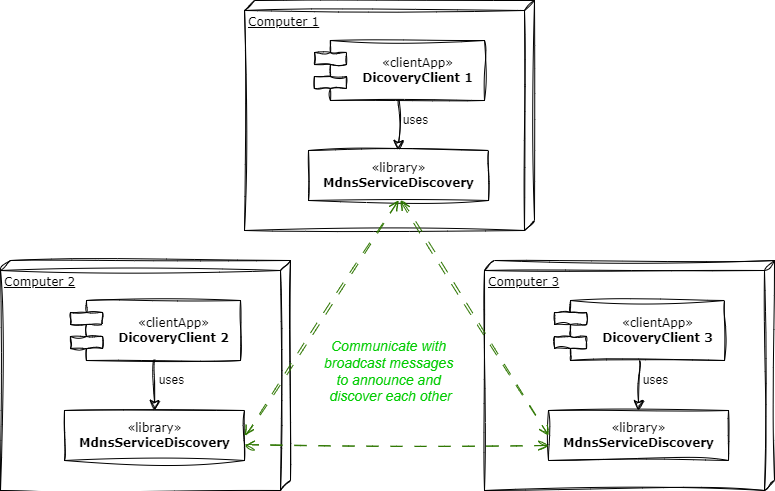

The diagram above was exported from draw.io. Its source (the exported page's mxGraphModel, read from the mxfile embedded in the PNG):
<mxGraphModel dx="1340" dy="1655" grid="0" gridSize="10" guides="1" tooltips="1" connect="1" arrows="1" fold="1" page="0" pageScale="1" pageWidth="1169" pageHeight="827" background="none" math="0" shadow="0">
  <root>
    <mxCell id="0" />
    <mxCell id="1" parent="0" />
    <mxCell id="39150e848f15840c-1" value="Computer 2" style="verticalAlign=top;align=left;spacingTop=8;spacingLeft=2;spacingRight=12;shape=cube;size=10;direction=south;fontStyle=4;html=1;rounded=0;shadow=0;comic=0;labelBackgroundColor=none;strokeWidth=1;fontFamily=Verdana;fontSize=12;sketch=1;curveFitting=1;jiggle=2;" parent="1" vertex="1">
      <mxGeometry x="200" y="-410" width="290" height="230" as="geometry" />
    </mxCell>
    <mxCell id="oP4nxTHW2TuA3gLpusCI-3" style="edgeStyle=none;curved=1;rounded=0;orthogonalLoop=1;jettySize=auto;html=1;entryX=0.5;entryY=0;entryDx=0;entryDy=0;fontSize=12;startSize=8;endSize=8;sketch=1;curveFitting=1;jiggle=2;" parent="1" source="39150e848f15840c-5" target="oP4nxTHW2TuA3gLpusCI-1" edge="1">
      <mxGeometry relative="1" as="geometry" />
    </mxCell>
    <mxCell id="oP4nxTHW2TuA3gLpusCI-4" value="uses" style="edgeLabel;html=1;align=center;verticalAlign=middle;resizable=0;points=[];fontSize=12;sketch=1;curveFitting=1;jiggle=2;" parent="oP4nxTHW2TuA3gLpusCI-3" vertex="1" connectable="0">
      <mxGeometry x="0.4332" relative="1" as="geometry">
        <mxPoint x="16" y="-16" as="offset" />
      </mxGeometry>
    </mxCell>
    <mxCell id="39150e848f15840c-5" value="&lt;div&gt;&lt;span style=&quot;&quot;&gt;«clientApp»&lt;/span&gt;&lt;br&gt;&lt;/div&gt;&lt;b&gt;DicoveryClient 2&lt;/b&gt;" style="shape=component;align=center;spacingLeft=36;rounded=0;shadow=0;comic=0;labelBackgroundColor=none;strokeWidth=1;fontFamily=Verdana;fontSize=12;html=1;sketch=1;curveFitting=1;jiggle=2;" parent="1" vertex="1">
      <mxGeometry x="270" y="-370" width="170" height="60" as="geometry" />
    </mxCell>
    <mxCell id="oP4nxTHW2TuA3gLpusCI-1" value="«library»&lt;br&gt;&lt;b&gt;MdnsServiceDiscovery&lt;/b&gt;" style="html=1;rounded=0;shadow=0;comic=0;labelBackgroundColor=none;strokeWidth=1;fontFamily=Verdana;fontSize=12;align=center;sketch=1;curveFitting=1;jiggle=2;" parent="1" vertex="1">
      <mxGeometry x="264" y="-260" width="180" height="50" as="geometry" />
    </mxCell>
    <mxCell id="oP4nxTHW2TuA3gLpusCI-5" value="Computer 1" style="verticalAlign=top;align=left;spacingTop=8;spacingLeft=2;spacingRight=12;shape=cube;size=10;direction=south;fontStyle=4;html=1;rounded=0;shadow=0;comic=0;labelBackgroundColor=none;strokeWidth=1;fontFamily=Verdana;fontSize=12;sketch=1;curveFitting=1;jiggle=2;" parent="1" vertex="1">
      <mxGeometry x="444" y="-670" width="290" height="230" as="geometry" />
    </mxCell>
    <mxCell id="oP4nxTHW2TuA3gLpusCI-6" style="edgeStyle=none;curved=1;rounded=0;orthogonalLoop=1;jettySize=auto;html=1;entryX=0.5;entryY=0;entryDx=0;entryDy=0;fontSize=12;startSize=8;endSize=8;sketch=1;curveFitting=1;jiggle=2;" parent="1" source="oP4nxTHW2TuA3gLpusCI-8" target="oP4nxTHW2TuA3gLpusCI-9" edge="1">
      <mxGeometry relative="1" as="geometry" />
    </mxCell>
    <mxCell id="oP4nxTHW2TuA3gLpusCI-7" value="uses" style="edgeLabel;html=1;align=center;verticalAlign=middle;resizable=0;points=[];fontSize=12;sketch=1;curveFitting=1;jiggle=2;" parent="oP4nxTHW2TuA3gLpusCI-6" vertex="1" connectable="0">
      <mxGeometry x="0.4332" relative="1" as="geometry">
        <mxPoint x="16" y="-16" as="offset" />
      </mxGeometry>
    </mxCell>
    <mxCell id="oP4nxTHW2TuA3gLpusCI-8" value="&lt;div&gt;&lt;span style=&quot;&quot;&gt;«clientApp»&lt;/span&gt;&lt;br&gt;&lt;/div&gt;&lt;b&gt;DicoveryClient 1&lt;/b&gt;" style="shape=component;align=center;spacingLeft=36;rounded=0;shadow=0;comic=0;labelBackgroundColor=none;strokeWidth=1;fontFamily=Verdana;fontSize=12;html=1;sketch=1;curveFitting=1;jiggle=2;" parent="1" vertex="1">
      <mxGeometry x="514" y="-630" width="170" height="60" as="geometry" />
    </mxCell>
    <mxCell id="oP4nxTHW2TuA3gLpusCI-9" value="«library»&lt;br&gt;&lt;b&gt;MdnsServiceDiscovery&lt;/b&gt;" style="html=1;rounded=0;shadow=0;comic=0;labelBackgroundColor=none;strokeWidth=1;fontFamily=Verdana;fontSize=12;align=center;sketch=1;curveFitting=1;jiggle=2;" parent="1" vertex="1">
      <mxGeometry x="508" y="-520" width="180" height="50" as="geometry" />
    </mxCell>
    <mxCell id="oP4nxTHW2TuA3gLpusCI-10" value="Computer 3" style="verticalAlign=top;align=left;spacingTop=8;spacingLeft=2;spacingRight=12;shape=cube;size=10;direction=south;fontStyle=4;html=1;rounded=0;shadow=0;comic=0;labelBackgroundColor=none;strokeWidth=1;fontFamily=Verdana;fontSize=12;sketch=1;curveFitting=1;jiggle=2;" parent="1" vertex="1">
      <mxGeometry x="684" y="-410" width="290" height="230" as="geometry" />
    </mxCell>
    <mxCell id="oP4nxTHW2TuA3gLpusCI-11" style="edgeStyle=none;curved=1;rounded=0;orthogonalLoop=1;jettySize=auto;html=1;entryX=0.5;entryY=0;entryDx=0;entryDy=0;fontSize=12;startSize=8;endSize=8;sketch=1;curveFitting=1;jiggle=2;" parent="1" source="oP4nxTHW2TuA3gLpusCI-13" target="oP4nxTHW2TuA3gLpusCI-14" edge="1">
      <mxGeometry relative="1" as="geometry" />
    </mxCell>
    <mxCell id="oP4nxTHW2TuA3gLpusCI-12" value="uses" style="edgeLabel;html=1;align=center;verticalAlign=middle;resizable=0;points=[];fontSize=12;sketch=1;curveFitting=1;jiggle=2;" parent="oP4nxTHW2TuA3gLpusCI-11" vertex="1" connectable="0">
      <mxGeometry x="0.4332" relative="1" as="geometry">
        <mxPoint x="16" y="-16" as="offset" />
      </mxGeometry>
    </mxCell>
    <mxCell id="oP4nxTHW2TuA3gLpusCI-13" value="&lt;div&gt;&lt;span style=&quot;&quot;&gt;«clientApp»&lt;/span&gt;&lt;br&gt;&lt;/div&gt;&lt;b&gt;DicoveryClient 3&lt;/b&gt;" style="shape=component;align=center;spacingLeft=36;rounded=0;shadow=0;comic=0;labelBackgroundColor=none;strokeWidth=1;fontFamily=Verdana;fontSize=12;html=1;sketch=1;curveFitting=1;jiggle=2;" parent="1" vertex="1">
      <mxGeometry x="754" y="-370" width="170" height="60" as="geometry" />
    </mxCell>
    <mxCell id="oP4nxTHW2TuA3gLpusCI-14" value="«library»&lt;br&gt;&lt;b&gt;MdnsServiceDiscovery&lt;/b&gt;" style="html=1;rounded=0;shadow=0;comic=0;labelBackgroundColor=none;strokeWidth=1;fontFamily=Verdana;fontSize=12;align=center;sketch=1;curveFitting=1;jiggle=2;" parent="1" vertex="1">
      <mxGeometry x="748" y="-260" width="180" height="50" as="geometry" />
    </mxCell>
    <mxCell id="oP4nxTHW2TuA3gLpusCI-15" style="edgeStyle=none;curved=1;rounded=0;orthogonalLoop=1;jettySize=auto;html=1;entryX=0.5;entryY=1;entryDx=0;entryDy=0;fontSize=12;startSize=8;endSize=8;endArrow=open;endFill=0;startArrow=open;startFill=0;exitX=1;exitY=0.5;exitDx=0;exitDy=0;dashed=1;dashPattern=12 12;sketch=1;curveFitting=1;jiggle=2;fillColor=#60a917;strokeColor=#2D7600;" parent="1" source="oP4nxTHW2TuA3gLpusCI-1" target="oP4nxTHW2TuA3gLpusCI-9" edge="1">
      <mxGeometry relative="1" as="geometry" />
    </mxCell>
    <mxCell id="oP4nxTHW2TuA3gLpusCI-16" style="edgeStyle=none;curved=1;rounded=0;orthogonalLoop=1;jettySize=auto;html=1;entryX=0;entryY=0.5;entryDx=0;entryDy=0;fontSize=12;startSize=8;endSize=8;endArrow=open;endFill=0;startArrow=open;startFill=0;dashed=1;dashPattern=12 12;sketch=1;curveFitting=1;jiggle=2;fillColor=#60a917;strokeColor=#2D7600;" parent="1" target="oP4nxTHW2TuA3gLpusCI-14" edge="1">
      <mxGeometry relative="1" as="geometry">
        <mxPoint x="600" y="-470" as="sourcePoint" />
        <mxPoint x="608" y="-460" as="targetPoint" />
      </mxGeometry>
    </mxCell>
    <mxCell id="oP4nxTHW2TuA3gLpusCI-17" style="edgeStyle=none;curved=1;rounded=0;orthogonalLoop=1;jettySize=auto;html=1;fontSize=12;startSize=8;endSize=8;endArrow=open;endFill=0;startArrow=open;startFill=0;dashed=1;dashPattern=12 12;entryX=0;entryY=0.5;entryDx=0;entryDy=0;exitX=1;exitY=0.5;exitDx=0;exitDy=0;sketch=1;curveFitting=1;jiggle=2;fillColor=#60a917;strokeColor=#2D7600;" parent="1" edge="1">
      <mxGeometry relative="1" as="geometry">
        <mxPoint x="444" y="-225" as="sourcePoint" />
        <mxPoint x="748" y="-225" as="targetPoint" />
      </mxGeometry>
    </mxCell>
    <mxCell id="oP4nxTHW2TuA3gLpusCI-18" value="Communicate with&amp;nbsp;&lt;div style=&quot;font-size: 14px;&quot;&gt;broadcast messages&amp;nbsp;&lt;/div&gt;&lt;div style=&quot;font-size: 14px;&quot;&gt;to announce and&amp;nbsp;&lt;/div&gt;&lt;div style=&quot;font-size: 14px;&quot;&gt;discover each other&lt;/div&gt;" style="text;html=1;align=center;verticalAlign=middle;resizable=0;points=[];autosize=1;strokeColor=none;fillColor=none;fontSize=14;sketch=1;curveFitting=1;jiggle=2;fontColor=#00CC00;fontStyle=2" parent="1" vertex="1">
      <mxGeometry x="514" y="-339" width="151" height="79" as="geometry" />
    </mxCell>
  </root>
</mxGraphModel>